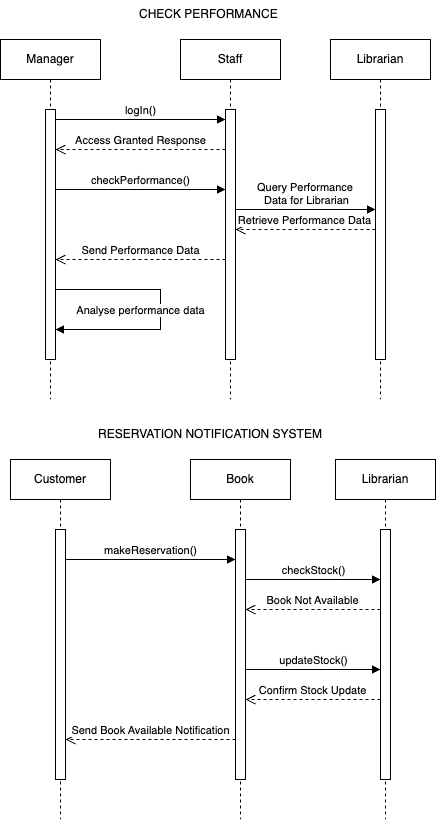

The diagram above was exported from draw.io. Its source (the exported page's mxGraphModel, read from the mxfile embedded in the PNG):
<mxGraphModel dx="532" dy="882" grid="1" gridSize="10" guides="1" tooltips="1" connect="1" arrows="1" fold="1" page="1" pageScale="1" pageWidth="850" pageHeight="1100" math="0" shadow="0">
  <root>
    <mxCell id="0" />
    <mxCell id="1" parent="0" />
    <mxCell id="aM9ryv3xv72pqoxQDRHE-1" value="Manager" style="shape=umlLifeline;perimeter=lifelinePerimeter;whiteSpace=wrap;html=1;container=0;dropTarget=0;collapsible=0;recursiveResize=0;outlineConnect=0;portConstraint=eastwest;newEdgeStyle={&quot;edgeStyle&quot;:&quot;elbowEdgeStyle&quot;,&quot;elbow&quot;:&quot;vertical&quot;,&quot;curved&quot;:0,&quot;rounded&quot;:0};" parent="1" vertex="1">
      <mxGeometry x="40" y="40" width="100" height="360" as="geometry" />
    </mxCell>
    <mxCell id="aM9ryv3xv72pqoxQDRHE-2" value="" style="html=1;points=[];perimeter=orthogonalPerimeter;outlineConnect=0;targetShapes=umlLifeline;portConstraint=eastwest;newEdgeStyle={&quot;edgeStyle&quot;:&quot;elbowEdgeStyle&quot;,&quot;elbow&quot;:&quot;vertical&quot;,&quot;curved&quot;:0,&quot;rounded&quot;:0};" parent="aM9ryv3xv72pqoxQDRHE-1" vertex="1">
      <mxGeometry x="45" y="70" width="10" height="250" as="geometry" />
    </mxCell>
    <mxCell id="aM9ryv3xv72pqoxQDRHE-5" value="Staff" style="shape=umlLifeline;perimeter=lifelinePerimeter;whiteSpace=wrap;html=1;container=0;dropTarget=0;collapsible=0;recursiveResize=0;outlineConnect=0;portConstraint=eastwest;newEdgeStyle={&quot;edgeStyle&quot;:&quot;elbowEdgeStyle&quot;,&quot;elbow&quot;:&quot;vertical&quot;,&quot;curved&quot;:0,&quot;rounded&quot;:0};" parent="1" vertex="1">
      <mxGeometry x="220" y="40" width="100" height="360" as="geometry" />
    </mxCell>
    <mxCell id="aM9ryv3xv72pqoxQDRHE-6" value="" style="html=1;points=[];perimeter=orthogonalPerimeter;outlineConnect=0;targetShapes=umlLifeline;portConstraint=eastwest;newEdgeStyle={&quot;edgeStyle&quot;:&quot;elbowEdgeStyle&quot;,&quot;elbow&quot;:&quot;vertical&quot;,&quot;curved&quot;:0,&quot;rounded&quot;:0};" parent="aM9ryv3xv72pqoxQDRHE-5" vertex="1">
      <mxGeometry x="45" y="70" width="10" height="250" as="geometry" />
    </mxCell>
    <mxCell id="aM9ryv3xv72pqoxQDRHE-7" value="logIn()" style="html=1;verticalAlign=bottom;endArrow=block;edgeStyle=elbowEdgeStyle;elbow=vertical;curved=0;rounded=0;" parent="1" source="aM9ryv3xv72pqoxQDRHE-2" target="aM9ryv3xv72pqoxQDRHE-6" edge="1">
      <mxGeometry relative="1" as="geometry">
        <mxPoint x="195" y="130" as="sourcePoint" />
        <Array as="points">
          <mxPoint x="180" y="120" />
        </Array>
      </mxGeometry>
    </mxCell>
    <mxCell id="aM9ryv3xv72pqoxQDRHE-8" value="Send Performance Data" style="html=1;verticalAlign=bottom;endArrow=open;dashed=1;endSize=8;edgeStyle=elbowEdgeStyle;elbow=vertical;curved=0;rounded=0;" parent="1" source="aM9ryv3xv72pqoxQDRHE-6" target="aM9ryv3xv72pqoxQDRHE-2" edge="1">
      <mxGeometry relative="1" as="geometry">
        <mxPoint x="195" y="205" as="targetPoint" />
        <Array as="points">
          <mxPoint x="210" y="260" />
          <mxPoint x="170" y="250" />
          <mxPoint x="190" y="280" />
        </Array>
      </mxGeometry>
    </mxCell>
    <mxCell id="qdH2MrJRnE3mV6AK3J4C-10" value="Librarian" style="shape=umlLifeline;perimeter=lifelinePerimeter;whiteSpace=wrap;html=1;container=0;dropTarget=0;collapsible=0;recursiveResize=0;outlineConnect=0;portConstraint=eastwest;newEdgeStyle={&quot;edgeStyle&quot;:&quot;elbowEdgeStyle&quot;,&quot;elbow&quot;:&quot;vertical&quot;,&quot;curved&quot;:0,&quot;rounded&quot;:0};" parent="1" vertex="1">
      <mxGeometry x="370" y="40" width="100" height="360" as="geometry" />
    </mxCell>
    <mxCell id="qdH2MrJRnE3mV6AK3J4C-11" value="" style="html=1;points=[];perimeter=orthogonalPerimeter;outlineConnect=0;targetShapes=umlLifeline;portConstraint=eastwest;newEdgeStyle={&quot;edgeStyle&quot;:&quot;elbowEdgeStyle&quot;,&quot;elbow&quot;:&quot;vertical&quot;,&quot;curved&quot;:0,&quot;rounded&quot;:0};" parent="qdH2MrJRnE3mV6AK3J4C-10" vertex="1">
      <mxGeometry x="45" y="70" width="10" height="250" as="geometry" />
    </mxCell>
    <mxCell id="qdH2MrJRnE3mV6AK3J4C-12" value="Access Granted Response" style="html=1;verticalAlign=bottom;endArrow=open;dashed=1;endSize=8;edgeStyle=elbowEdgeStyle;elbow=vertical;curved=0;rounded=0;" parent="1" edge="1">
      <mxGeometry x="0.0019" relative="1" as="geometry">
        <mxPoint x="95" y="150" as="targetPoint" />
        <Array as="points">
          <mxPoint x="180" y="150" />
          <mxPoint x="195" y="140" />
        </Array>
        <mxPoint x="265" y="150" as="sourcePoint" />
        <mxPoint as="offset" />
      </mxGeometry>
    </mxCell>
    <mxCell id="qdH2MrJRnE3mV6AK3J4C-13" value="checkPerformance()" style="html=1;verticalAlign=bottom;endArrow=block;edgeStyle=elbowEdgeStyle;elbow=horizontal;curved=0;rounded=0;" parent="1" source="aM9ryv3xv72pqoxQDRHE-2" target="aM9ryv3xv72pqoxQDRHE-6" edge="1">
      <mxGeometry x="-0.0045" relative="1" as="geometry">
        <mxPoint x="100" y="180" as="sourcePoint" />
        <Array as="points">
          <mxPoint x="185" y="190" />
        </Array>
        <mxPoint x="260" y="180" as="targetPoint" />
        <mxPoint as="offset" />
      </mxGeometry>
    </mxCell>
    <mxCell id="qdH2MrJRnE3mV6AK3J4C-15" value="Query Performance&amp;nbsp;&lt;div&gt;Data for Librarian&lt;/div&gt;" style="html=1;verticalAlign=bottom;endArrow=block;edgeStyle=elbowEdgeStyle;elbow=vertical;curved=0;rounded=0;" parent="1" source="aM9ryv3xv72pqoxQDRHE-6" target="qdH2MrJRnE3mV6AK3J4C-11" edge="1">
      <mxGeometry relative="1" as="geometry">
        <mxPoint x="280" y="210" as="sourcePoint" />
        <Array as="points">
          <mxPoint x="360" y="210" />
        </Array>
        <mxPoint x="410" y="210" as="targetPoint" />
      </mxGeometry>
    </mxCell>
    <mxCell id="qdH2MrJRnE3mV6AK3J4C-16" value="Retrieve Performance Data" style="html=1;verticalAlign=bottom;endArrow=open;dashed=1;endSize=8;edgeStyle=elbowEdgeStyle;elbow=vertical;curved=0;rounded=0;" parent="1" source="qdH2MrJRnE3mV6AK3J4C-11" target="aM9ryv3xv72pqoxQDRHE-6" edge="1">
      <mxGeometry relative="1" as="geometry">
        <mxPoint x="280" y="230" as="targetPoint" />
        <Array as="points">
          <mxPoint x="335" y="230" />
        </Array>
        <mxPoint x="410" y="230" as="sourcePoint" />
      </mxGeometry>
    </mxCell>
    <mxCell id="qdH2MrJRnE3mV6AK3J4C-18" value="" style="html=1;verticalAlign=bottom;endArrow=block;edgeStyle=orthogonalEdgeStyle;elbow=vertical;rounded=0;" parent="1" edge="1">
      <mxGeometry relative="1" as="geometry">
        <mxPoint x="95" y="290" as="sourcePoint" />
        <Array as="points">
          <mxPoint x="200" y="290" />
          <mxPoint x="200" y="330" />
        </Array>
        <mxPoint x="95" y="330" as="targetPoint" />
      </mxGeometry>
    </mxCell>
    <mxCell id="qdH2MrJRnE3mV6AK3J4C-19" value="Analyse performance data" style="edgeLabel;html=1;align=center;verticalAlign=middle;resizable=0;points=[];" parent="qdH2MrJRnE3mV6AK3J4C-18" vertex="1" connectable="0">
      <mxGeometry x="0.4957" relative="1" as="geometry">
        <mxPoint x="22" y="-20" as="offset" />
      </mxGeometry>
    </mxCell>
    <mxCell id="qdH2MrJRnE3mV6AK3J4C-20" value="CHECK PERFORMANCE&amp;nbsp;" style="text;html=1;align=center;verticalAlign=middle;whiteSpace=wrap;rounded=0;" parent="1" vertex="1">
      <mxGeometry x="150" width="200" height="30" as="geometry" />
    </mxCell>
    <mxCell id="qdH2MrJRnE3mV6AK3J4C-21" value="Customer" style="shape=umlLifeline;perimeter=lifelinePerimeter;whiteSpace=wrap;html=1;container=0;dropTarget=0;collapsible=0;recursiveResize=0;outlineConnect=0;portConstraint=eastwest;newEdgeStyle={&quot;edgeStyle&quot;:&quot;elbowEdgeStyle&quot;,&quot;elbow&quot;:&quot;vertical&quot;,&quot;curved&quot;:0,&quot;rounded&quot;:0};" parent="1" vertex="1">
      <mxGeometry x="50" y="460" width="100" height="360" as="geometry" />
    </mxCell>
    <mxCell id="qdH2MrJRnE3mV6AK3J4C-22" value="" style="html=1;points=[];perimeter=orthogonalPerimeter;outlineConnect=0;targetShapes=umlLifeline;portConstraint=eastwest;newEdgeStyle={&quot;edgeStyle&quot;:&quot;elbowEdgeStyle&quot;,&quot;elbow&quot;:&quot;vertical&quot;,&quot;curved&quot;:0,&quot;rounded&quot;:0};" parent="qdH2MrJRnE3mV6AK3J4C-21" vertex="1">
      <mxGeometry x="45" y="70" width="10" height="250" as="geometry" />
    </mxCell>
    <mxCell id="qdH2MrJRnE3mV6AK3J4C-25" value="Book" style="shape=umlLifeline;perimeter=lifelinePerimeter;whiteSpace=wrap;html=1;container=0;dropTarget=0;collapsible=0;recursiveResize=0;outlineConnect=0;portConstraint=eastwest;newEdgeStyle={&quot;edgeStyle&quot;:&quot;elbowEdgeStyle&quot;,&quot;elbow&quot;:&quot;vertical&quot;,&quot;curved&quot;:0,&quot;rounded&quot;:0};" parent="1" vertex="1">
      <mxGeometry x="230" y="460" width="100" height="360" as="geometry" />
    </mxCell>
    <mxCell id="qdH2MrJRnE3mV6AK3J4C-26" value="" style="html=1;points=[];perimeter=orthogonalPerimeter;outlineConnect=0;targetShapes=umlLifeline;portConstraint=eastwest;newEdgeStyle={&quot;edgeStyle&quot;:&quot;elbowEdgeStyle&quot;,&quot;elbow&quot;:&quot;vertical&quot;,&quot;curved&quot;:0,&quot;rounded&quot;:0};" parent="qdH2MrJRnE3mV6AK3J4C-25" vertex="1">
      <mxGeometry x="45" y="70" width="10" height="250" as="geometry" />
    </mxCell>
    <mxCell id="qdH2MrJRnE3mV6AK3J4C-27" value="Librarian" style="shape=umlLifeline;perimeter=lifelinePerimeter;whiteSpace=wrap;html=1;container=0;dropTarget=0;collapsible=0;recursiveResize=0;outlineConnect=0;portConstraint=eastwest;newEdgeStyle={&quot;edgeStyle&quot;:&quot;elbowEdgeStyle&quot;,&quot;elbow&quot;:&quot;vertical&quot;,&quot;curved&quot;:0,&quot;rounded&quot;:0};" parent="1" vertex="1">
      <mxGeometry x="375" y="460" width="100" height="360" as="geometry" />
    </mxCell>
    <mxCell id="qdH2MrJRnE3mV6AK3J4C-28" value="" style="html=1;points=[];perimeter=orthogonalPerimeter;outlineConnect=0;targetShapes=umlLifeline;portConstraint=eastwest;newEdgeStyle={&quot;edgeStyle&quot;:&quot;elbowEdgeStyle&quot;,&quot;elbow&quot;:&quot;vertical&quot;,&quot;curved&quot;:0,&quot;rounded&quot;:0};" parent="qdH2MrJRnE3mV6AK3J4C-27" vertex="1">
      <mxGeometry x="45" y="70" width="10" height="250" as="geometry" />
    </mxCell>
    <mxCell id="qdH2MrJRnE3mV6AK3J4C-29" value="makeReservation()" style="html=1;verticalAlign=bottom;endArrow=block;edgeStyle=elbowEdgeStyle;elbow=horizontal;curved=0;rounded=0;" parent="1" edge="1">
      <mxGeometry relative="1" as="geometry">
        <mxPoint x="105" y="560" as="sourcePoint" />
        <Array as="points">
          <mxPoint x="190" y="560" />
        </Array>
        <mxPoint x="275" y="560" as="targetPoint" />
      </mxGeometry>
    </mxCell>
    <mxCell id="qdH2MrJRnE3mV6AK3J4C-30" value="Send Book Available Notification" style="html=1;verticalAlign=bottom;endArrow=open;dashed=1;endSize=8;edgeStyle=elbowEdgeStyle;elbow=vertical;curved=0;rounded=0;" parent="1" edge="1">
      <mxGeometry x="0.0019" relative="1" as="geometry">
        <mxPoint x="105" y="740" as="targetPoint" />
        <Array as="points">
          <mxPoint x="190" y="740" />
          <mxPoint x="205" y="730" />
        </Array>
        <mxPoint x="275" y="740" as="sourcePoint" />
        <mxPoint as="offset" />
      </mxGeometry>
    </mxCell>
    <mxCell id="qdH2MrJRnE3mV6AK3J4C-32" value="updateStock()" style="html=1;verticalAlign=bottom;endArrow=block;edgeStyle=elbowEdgeStyle;elbow=horizontal;curved=0;rounded=0;" parent="1" edge="1">
      <mxGeometry relative="1" as="geometry">
        <mxPoint x="285" y="670" as="sourcePoint" />
        <Array as="points">
          <mxPoint x="370" y="670" />
        </Array>
        <mxPoint x="420" y="670" as="targetPoint" />
        <mxPoint as="offset" />
      </mxGeometry>
    </mxCell>
    <mxCell id="qdH2MrJRnE3mV6AK3J4C-33" value="RESERVATION NOTIFICATION SYSTEM" style="text;html=1;align=center;verticalAlign=middle;whiteSpace=wrap;rounded=0;" parent="1" vertex="1">
      <mxGeometry x="115" y="420" width="270" height="30" as="geometry" />
    </mxCell>
    <mxCell id="qdH2MrJRnE3mV6AK3J4C-34" value="checkStock()" style="html=1;verticalAlign=bottom;endArrow=block;edgeStyle=elbowEdgeStyle;elbow=vertical;curved=0;rounded=0;" parent="1" source="qdH2MrJRnE3mV6AK3J4C-26" edge="1">
      <mxGeometry relative="1" as="geometry">
        <mxPoint x="290" y="580" as="sourcePoint" />
        <Array as="points">
          <mxPoint x="375" y="580" />
          <mxPoint x="385" y="550" />
        </Array>
        <mxPoint x="420" y="580" as="targetPoint" />
        <mxPoint as="offset" />
      </mxGeometry>
    </mxCell>
    <mxCell id="qdH2MrJRnE3mV6AK3J4C-35" value="Book Not Available" style="html=1;verticalAlign=bottom;endArrow=open;dashed=1;endSize=8;edgeStyle=elbowEdgeStyle;elbow=vertical;curved=0;rounded=0;" parent="1" edge="1">
      <mxGeometry relative="1" as="geometry">
        <mxPoint x="285" y="610" as="targetPoint" />
        <Array as="points">
          <mxPoint x="335" y="610" />
          <mxPoint x="350" y="600" />
        </Array>
        <mxPoint x="420" y="610" as="sourcePoint" />
        <mxPoint as="offset" />
      </mxGeometry>
    </mxCell>
    <mxCell id="qdH2MrJRnE3mV6AK3J4C-36" value="Confirm Stock Update" style="html=1;verticalAlign=bottom;endArrow=open;dashed=1;endSize=8;edgeStyle=elbowEdgeStyle;elbow=vertical;curved=0;rounded=0;" parent="1" source="qdH2MrJRnE3mV6AK3J4C-28" target="qdH2MrJRnE3mV6AK3J4C-26" edge="1">
      <mxGeometry relative="1" as="geometry">
        <mxPoint x="290" y="700" as="targetPoint" />
        <Array as="points">
          <mxPoint x="330" y="700" />
          <mxPoint x="345" y="690" />
        </Array>
        <mxPoint x="415" y="700" as="sourcePoint" />
        <mxPoint as="offset" />
      </mxGeometry>
    </mxCell>
  </root>
</mxGraphModel>